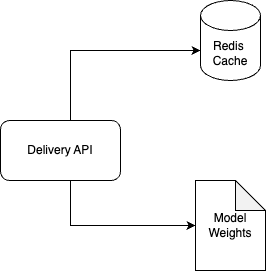

The diagram above was exported from draw.io. Its source (the exported page's mxGraphModel, read from the mxfile embedded in the PNG):
<mxGraphModel dx="615" dy="691" grid="1" gridSize="10" guides="1" tooltips="1" connect="1" arrows="1" fold="1" page="1" pageScale="1" pageWidth="850" pageHeight="1100" math="0" shadow="0">
  <root>
    <mxCell id="0" />
    <mxCell id="1" parent="0" />
    <mxCell id="2" style="edgeStyle=orthogonalEdgeStyle;rounded=0;orthogonalLoop=1;jettySize=auto;html=1;" edge="1" source="3" target="6" parent="1">
      <mxGeometry relative="1" as="geometry">
        <Array as="points">
          <mxPoint x="190" y="355" />
        </Array>
      </mxGeometry>
    </mxCell>
    <mxCell id="3" value="Delivery API" style="rounded=1;whiteSpace=wrap;html=1;" vertex="1" parent="1">
      <mxGeometry x="120" y="250" width="120" height="60" as="geometry" />
    </mxCell>
    <mxCell id="4" value="Redis&amp;nbsp;&lt;br&gt;Cache" style="shape=cylinder3;whiteSpace=wrap;html=1;boundedLbl=1;backgroundOutline=1;size=15;" vertex="1" parent="1">
      <mxGeometry x="320" y="130" width="60" height="80" as="geometry" />
    </mxCell>
    <mxCell id="5" style="edgeStyle=orthogonalEdgeStyle;rounded=0;orthogonalLoop=1;jettySize=auto;html=1;" edge="1" source="3" parent="1">
      <mxGeometry relative="1" as="geometry">
        <mxPoint x="320" y="180" as="targetPoint" />
        <Array as="points">
          <mxPoint x="190" y="180" />
          <mxPoint x="320" y="180" />
        </Array>
      </mxGeometry>
    </mxCell>
    <mxCell id="6" value="Model Weights" style="shape=note;whiteSpace=wrap;html=1;backgroundOutline=1;darkOpacity=0.05;" vertex="1" parent="1">
      <mxGeometry x="315" y="310" width="70" height="90" as="geometry" />
    </mxCell>
  </root>
</mxGraphModel>